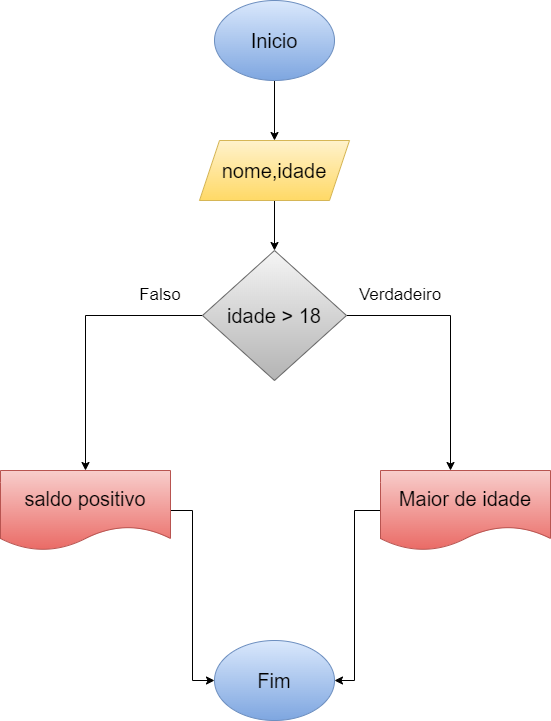

The diagram above was exported from draw.io. Its source (the exported page's mxGraphModel, read from the mxfile embedded in the PNG):
<mxGraphModel dx="794" dy="413" grid="1" gridSize="10" guides="1" tooltips="1" connect="1" arrows="1" fold="1" page="1" pageScale="1" pageWidth="827" pageHeight="1169" math="0" shadow="0">
  <root>
    <mxCell id="0" />
    <mxCell id="1" parent="0" />
    <mxCell id="OvSqAkj2Hslc5CScH3eN-3" value="" style="edgeStyle=orthogonalEdgeStyle;rounded=0;orthogonalLoop=1;jettySize=auto;html=1;" edge="1" parent="1" source="OvSqAkj2Hslc5CScH3eN-1" target="OvSqAkj2Hslc5CScH3eN-2">
      <mxGeometry relative="1" as="geometry" />
    </mxCell>
    <mxCell id="OvSqAkj2Hslc5CScH3eN-1" value="Inicio" style="ellipse;whiteSpace=wrap;html=1;fillColor=#dae8fc;gradientColor=#7ea6e0;strokeColor=#6c8ebf;fontSize=20;" vertex="1" parent="1">
      <mxGeometry x="354" y="150" width="120" height="80" as="geometry" />
    </mxCell>
    <mxCell id="OvSqAkj2Hslc5CScH3eN-5" value="" style="edgeStyle=orthogonalEdgeStyle;rounded=0;orthogonalLoop=1;jettySize=auto;html=1;" edge="1" parent="1" source="OvSqAkj2Hslc5CScH3eN-2" target="OvSqAkj2Hslc5CScH3eN-4">
      <mxGeometry relative="1" as="geometry" />
    </mxCell>
    <mxCell id="OvSqAkj2Hslc5CScH3eN-2" value="nome,idade" style="shape=parallelogram;perimeter=parallelogramPerimeter;whiteSpace=wrap;html=1;fixedSize=1;fontSize=20;fillColor=#fff2cc;gradientColor=#ffd966;strokeColor=#d6b656;" vertex="1" parent="1">
      <mxGeometry x="339" y="290" width="150" height="60" as="geometry" />
    </mxCell>
    <mxCell id="OvSqAkj2Hslc5CScH3eN-7" value="" style="edgeStyle=orthogonalEdgeStyle;rounded=0;orthogonalLoop=1;jettySize=auto;html=1;" edge="1" parent="1" source="OvSqAkj2Hslc5CScH3eN-4" target="OvSqAkj2Hslc5CScH3eN-6">
      <mxGeometry relative="1" as="geometry">
        <Array as="points">
          <mxPoint x="590" y="465" />
        </Array>
      </mxGeometry>
    </mxCell>
    <mxCell id="OvSqAkj2Hslc5CScH3eN-9" value="" style="edgeStyle=orthogonalEdgeStyle;rounded=0;orthogonalLoop=1;jettySize=auto;html=1;" edge="1" parent="1" source="OvSqAkj2Hslc5CScH3eN-4" target="OvSqAkj2Hslc5CScH3eN-8">
      <mxGeometry relative="1" as="geometry" />
    </mxCell>
    <mxCell id="OvSqAkj2Hslc5CScH3eN-4" value="idade &amp;gt; 18" style="rhombus;whiteSpace=wrap;html=1;fontSize=20;fillColor=#f5f5f5;gradientColor=#b3b3b3;strokeColor=#666666;" vertex="1" parent="1">
      <mxGeometry x="342" y="400" width="144" height="130" as="geometry" />
    </mxCell>
    <mxCell id="OvSqAkj2Hslc5CScH3eN-14" style="edgeStyle=orthogonalEdgeStyle;rounded=0;orthogonalLoop=1;jettySize=auto;html=1;entryX=1;entryY=0.5;entryDx=0;entryDy=0;" edge="1" parent="1" source="OvSqAkj2Hslc5CScH3eN-6" target="OvSqAkj2Hslc5CScH3eN-12">
      <mxGeometry relative="1" as="geometry">
        <Array as="points">
          <mxPoint x="494" y="660" />
          <mxPoint x="494" y="830" />
        </Array>
      </mxGeometry>
    </mxCell>
    <mxCell id="OvSqAkj2Hslc5CScH3eN-6" value="Maior de idade" style="shape=document;whiteSpace=wrap;html=1;boundedLbl=1;fontSize=20;fillColor=#f8cecc;strokeColor=#b85450;gradientColor=#ea6b66;" vertex="1" parent="1">
      <mxGeometry x="520" y="620" width="170" height="80" as="geometry" />
    </mxCell>
    <mxCell id="OvSqAkj2Hslc5CScH3eN-13" style="edgeStyle=orthogonalEdgeStyle;rounded=0;orthogonalLoop=1;jettySize=auto;html=1;entryX=0;entryY=0.5;entryDx=0;entryDy=0;" edge="1" parent="1" source="OvSqAkj2Hslc5CScH3eN-8" target="OvSqAkj2Hslc5CScH3eN-12">
      <mxGeometry relative="1" as="geometry" />
    </mxCell>
    <mxCell id="OvSqAkj2Hslc5CScH3eN-8" value="saldo positivo" style="shape=document;whiteSpace=wrap;html=1;boundedLbl=1;fontSize=20;fillColor=#f8cecc;strokeColor=#b85450;gradientColor=#ea6b66;" vertex="1" parent="1">
      <mxGeometry x="140" y="620" width="170" height="80" as="geometry" />
    </mxCell>
    <mxCell id="OvSqAkj2Hslc5CScH3eN-10" value="Falso" style="text;html=1;strokeColor=none;fillColor=none;align=center;verticalAlign=middle;whiteSpace=wrap;rounded=0;fontSize=17;" vertex="1" parent="1">
      <mxGeometry x="260" y="430" width="80" height="30" as="geometry" />
    </mxCell>
    <mxCell id="OvSqAkj2Hslc5CScH3eN-11" value="Verdadeiro" style="text;html=1;strokeColor=none;fillColor=none;align=center;verticalAlign=middle;whiteSpace=wrap;rounded=0;fontSize=17;" vertex="1" parent="1">
      <mxGeometry x="510" y="430" width="60" height="30" as="geometry" />
    </mxCell>
    <mxCell id="OvSqAkj2Hslc5CScH3eN-12" value="Fim" style="ellipse;whiteSpace=wrap;html=1;fillColor=#dae8fc;gradientColor=#7ea6e0;strokeColor=#6c8ebf;fontSize=20;" vertex="1" parent="1">
      <mxGeometry x="354" y="790" width="120" height="80" as="geometry" />
    </mxCell>
  </root>
</mxGraphModel>